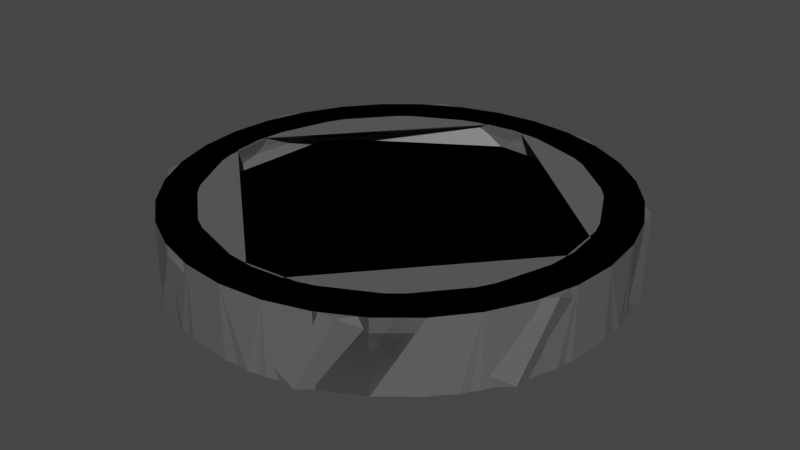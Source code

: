 # Source: TreeBase.blend  (saved by Blender 3.6.11; exported with 4.5.12 LTS)
import bpy
from mathutils import Matrix  # noqa: F401  (used for matrix-valued properties, if any)

bpy.ops.wm.read_factory_settings(use_empty=True)
scene = bpy.context.scene
scene.name = 'Scene'

# ---- collections
col_collection = bpy.data.collections.new('Collection'); scene.collection.children.link(col_collection)

# ---- materials (node trees are filled in below, after node groups)
mat_material = bpy.data.materials.new('Material')
mat_material.use_transparent_shadow = False
mat_material_007 = bpy.data.materials.new('Material.007')
mat_material_007.use_transparent_shadow = False
mat_material_009 = bpy.data.materials.new('Material.009')
mat_material_009.use_transparent_shadow = False
mat_material_008 = bpy.data.materials.new('Material.008')
mat_material_008.use_transparent_shadow = False
mat_material_015 = bpy.data.materials.new('Material.015')
mat_material_015.use_transparent_shadow = False
mat_material_010 = bpy.data.materials.new('Material.010')
mat_material_010.use_transparent_shadow = False

# ---- material node trees
mat_material.use_nodes = True; mat_material.node_tree.nodes.clear()
_N = mat_material.node_tree.nodes; _L = mat_material.node_tree.links
n0 = _N.new('ShaderNodeBsdfPrincipled'); n0.name = 'Principled BSDF'; n0.location = (10, 300)
n0.distribution = 'GGX'
n0.subsurface_method = 'RANDOM_WALK_SKIN'
n0.inputs[0].default_value = (0.1065, 0.1065, 0.1065, 1.0)
n0.inputs[3].default_value = 1.45
n0.inputs[27].default_value = (0.0, 0.0, 0.0, 1.0)
n0.inputs[28].default_value = 1.0
n1 = _N.new('ShaderNodeOutputMaterial'); n1.name = 'Material Output'; n1.location = (300, 300)
_L.new(n0.outputs[0], n1.inputs[0])
n1.is_active_output = True
mat_material_007.use_nodes = True; mat_material_007.node_tree.nodes.clear()
_N = mat_material_007.node_tree.nodes; _L = mat_material_007.node_tree.links
n0 = _N.new('ShaderNodeBsdfPrincipled'); n0.name = 'Principled BSDF'; n0.location = (10, 300)
n0.distribution = 'GGX'
n0.subsurface_method = 'RANDOM_WALK_SKIN'
n0.inputs[0].default_value = (0.5705, 0.3322, 0.194, 1.0)
n0.inputs[3].default_value = 1.45
n0.inputs[27].default_value = (0.0, 0.0, 0.0, 1.0)
n0.inputs[28].default_value = 1.0
n1 = _N.new('ShaderNodeOutputMaterial'); n1.name = 'Material Output'; n1.location = (300, 300)
_L.new(n0.outputs[0], n1.inputs[0])
n1.is_active_output = True
mat_material_009.use_nodes = True; mat_material_009.node_tree.nodes.clear()
_N = mat_material_009.node_tree.nodes; _L = mat_material_009.node_tree.links
n0 = _N.new('ShaderNodeBsdfPrincipled'); n0.name = 'Principled BSDF'; n0.location = (10, 300)
n0.distribution = 'GGX'
n0.subsurface_method = 'RANDOM_WALK_SKIN'
n0.inputs[0].default_value = (0.1065, 0.1065, 0.1065, 1.0)
n0.inputs[3].default_value = 1.45
n0.inputs[27].default_value = (0.0, 0.0, 0.0, 1.0)
n0.inputs[28].default_value = 1.0
n1 = _N.new('ShaderNodeOutputMaterial'); n1.name = 'Material Output'; n1.location = (300, 300)
_L.new(n0.outputs[0], n1.inputs[0])
n1.is_active_output = True
mat_material_008.use_nodes = True; mat_material_008.node_tree.nodes.clear()
_N = mat_material_008.node_tree.nodes; _L = mat_material_008.node_tree.links
n0 = _N.new('ShaderNodeBsdfPrincipled'); n0.name = 'Principled BSDF'; n0.location = (10, 300)
n0.distribution = 'GGX'
n0.subsurface_method = 'RANDOM_WALK_SKIN'
n0.inputs[0].default_value = (0.3108, 0.1088, 0.05006, 1.0)
n0.inputs[3].default_value = 1.45
n0.inputs[27].default_value = (0.0, 0.0, 0.0, 1.0)
n0.inputs[28].default_value = 1.0
n1 = _N.new('ShaderNodeOutputMaterial'); n1.name = 'Material Output'; n1.location = (300, 300)
_L.new(n0.outputs[0], n1.inputs[0])
n1.is_active_output = True
mat_material_015.use_nodes = True; mat_material_015.node_tree.nodes.clear()
_N = mat_material_015.node_tree.nodes; _L = mat_material_015.node_tree.links
n0 = _N.new('ShaderNodeBsdfPrincipled'); n0.name = 'Principled BSDF'; n0.location = (10, 300)
n0.distribution = 'GGX'
n0.subsurface_method = 'RANDOM_WALK_SKIN'
n0.inputs[0].default_value = (0.1065, 0.1065, 0.1065, 1.0)
n0.inputs[3].default_value = 1.45
n0.inputs[27].default_value = (0.0, 0.0, 0.0, 1.0)
n0.inputs[28].default_value = 1.0
n1 = _N.new('ShaderNodeOutputMaterial'); n1.name = 'Material Output'; n1.location = (300, 300)
_L.new(n0.outputs[0], n1.inputs[0])
n1.is_active_output = True
mat_material_010.use_nodes = True; mat_material_010.node_tree.nodes.clear()
_N = mat_material_010.node_tree.nodes; _L = mat_material_010.node_tree.links
n0 = _N.new('ShaderNodeBsdfPrincipled'); n0.name = 'Principled BSDF'; n0.location = (10, 300)
n0.distribution = 'GGX'
n0.subsurface_method = 'RANDOM_WALK_SKIN'
n0.inputs[0].default_value = (0.3108, 0.1088, 0.05006, 1.0)
n0.inputs[3].default_value = 1.45
n0.inputs[27].default_value = (0.0, 0.0, 0.0, 1.0)
n0.inputs[28].default_value = 1.0
n1 = _N.new('ShaderNodeOutputMaterial'); n1.name = 'Material Output'; n1.location = (300, 300)
_L.new(n0.outputs[0], n1.inputs[0])
n1.is_active_output = True

# ---- world
world_world = bpy.data.worlds.new('World'); scene.world = world_world
world_world.use_nodes = True; world_world.node_tree.nodes.clear()
_N = world_world.node_tree.nodes; _L = world_world.node_tree.links
n0 = _N.new('ShaderNodeOutputWorld'); n0.name = 'World Output'; n0.location = (300, 300)
n1 = _N.new('ShaderNodeBackground'); n1.name = 'Background'; n1.location = (10, 300)
n1.inputs[0].default_value = (0.05088, 0.05088, 0.05088, 1.0)
_L.new(n1.outputs[0], n0.inputs[0])
n0.is_active_output = True
world_world.color = (0.05088, 0.05088, 0.05088)
world_world.use_sun_shadow = False
world_world.sun_shadow_jitter_overblur = 0.0

# ---- meshes
me_cylinder = bpy.data.meshes.new('Cylinder')
me_cylinder.from_pydata([(0.0, 1.0, -1.0), (0.0, 0.8399, 3.978), (0.1951, 0.9808, -1.0), (0.1639, 0.8238, 3.978), (0.3827, 0.9239, -1.0), (0.3214, 0.776, 3.978), (0.5556, 0.8315, -1.0), (0.4666, 0.6984, 3.978), (0.7071, 0.7071, -1.0), (0.5939, 0.5939, 3.978), (0.8315, 0.5556, -1.0), (0.6984, 0.4666, 3.978), (0.9239, 0.3827, -1.0), (0.776, 0.3214, 3.978), (0.9808, 0.1951, -1.0), (0.8238, 0.1639, 3.978), (1.0, 0.0, -1.0), (0.8399, 0.0, 3.978), (0.9808, -0.1951, -1.0), (0.8238, -0.1639, 3.978), (0.9239, -0.3827, -1.0), (0.776, -0.3214, 3.978), (0.8315, -0.5556, -1.0), (0.6984, -0.4666, 3.978), (0.7071, -0.7071, -1.0), (0.5939, -0.5939, 3.978), (0.5556, -0.8315, -1.0), (0.4666, -0.6984, 3.978), (0.3827, -0.9239, -1.0), (0.3214, -0.776, 3.978), (0.1951, -0.9808, -1.0), (0.1639, -0.8238, 3.978), (0.0, -1.0, -1.0), (0.0, -0.8399, 3.978), (-0.1951, -0.9808, -1.0), (-0.1639, -0.8238, 3.978), (-0.3827, -0.9239, -1.0), (-0.3214, -0.776, 3.978), (-0.5556, -0.8315, -1.0), (-0.4666, -0.6984, 3.978), (-0.7071, -0.7071, -1.0), (-0.5939, -0.5939, 3.978), (-0.8315, -0.5556, -1.0), (-0.6984, -0.4666, 3.978), (-0.9239, -0.3827, -1.0), (-0.776, -0.3214, 3.978), (-0.9808, -0.1951, -1.0), (-0.8238, -0.1639, 3.978), (-1.0, 0.0, -1.0), (-0.8399, 0.0, 3.978), (-0.9808, 0.1951, -1.0), (-0.8238, 0.1639, 3.978), (-0.9239, 0.3827, -1.0), (-0.776, 0.3214, 3.978), (-0.8315, 0.5556, -1.0), (-0.6984, 0.4666, 3.978), (-0.7071, 0.7071, -1.0), (-0.5939, 0.5939, 3.978), (-0.5556, 0.8315, -1.0), (-0.4666, 0.6984, 3.978), (-0.3827, 0.9239, -1.0), (-0.3214, 0.776, 3.978), (-0.1951, 0.9808, -1.0), (-0.1639, 0.8238, 3.978), (0.1951, 0.9808, 3.978), (0.0, 1.0, 3.978), (0.3827, 0.9239, 3.978), (0.5556, 0.8315, 3.978), (0.7071, 0.7071, 3.978), (0.8315, 0.5556, 3.978), (0.9239, 0.3827, 3.978), (0.9808, 0.1951, 3.978), (1.0, 0.0, 3.978), (0.9808, -0.1951, 3.978), (0.9239, -0.3827, 3.978), (0.8315, -0.5556, 3.978), (0.7071, -0.7071, 3.978), (0.5556, -0.8315, 3.978), (0.3827, -0.9239, 3.978), (0.1951, -0.9808, 3.978), (0.0, -1.0, 3.978), (-0.1951, -0.9808, 3.978), (-0.3827, -0.9239, 3.978), (-0.5556, -0.8315, 3.978), (-0.7071, -0.7071, 3.978), (-0.8315, -0.5556, 3.978), (-0.9239, -0.3827, 3.978), (-0.9808, -0.1951, 3.978), (-1.0, 0.0, 3.978), (-0.9808, 0.1951, 3.978), (-0.9239, 0.3827, 3.978), (-0.8315, 0.5556, 3.978), (-0.7071, 0.7071, 3.978), (-0.5556, 0.8315, 3.978), (-0.3827, 0.9239, 3.978), (-0.1951, 0.9808, 3.978), (0.1639, 0.8238, 2.508), (-3.335e-10, 0.8399, 2.508), (0.3214, 0.776, 2.508), (0.4666, 0.6984, 2.508), (0.5939, 0.5939, 2.508), (0.6984, 0.4666, 2.508), (0.776, 0.3214, 2.508), (0.8238, 0.1639, 2.508), (0.8399, 0.0, 2.508), (0.8238, -0.1639, 2.508), (0.776, -0.3214, 2.508), (0.6984, -0.4666, 2.508), (0.5939, -0.5939, 2.508), (0.4666, -0.6984, 2.508), (0.3214, -0.776, 2.508), (0.1639, -0.8238, 2.508), (-3.335e-10, -0.8399, 2.508), (-0.1639, -0.8238, 2.508), (-0.3214, -0.776, 2.508), (-0.4666, -0.6984, 2.508), (-0.5939, -0.5939, 2.508), (-0.6984, -0.4666, 2.508), (-0.776, -0.3214, 2.508), (-0.8238, -0.1639, 2.508), (-0.8399, 0.0, 2.508), (-0.8238, 0.1639, 2.508), (-0.776, 0.3214, 2.508), (-0.6984, 0.4666, 2.508), (-0.5939, 0.5939, 2.508), (-0.4666, 0.6984, 2.508), (-0.3214, 0.776, 2.508), (-0.1639, 0.8238, 2.508), (0.0, 1.0, 3.027), (0.1951, 0.9808, 3.027), (0.3827, 0.9239, 3.027), (0.5556, 0.8315, 3.027), (0.7071, 0.7071, 3.027), (0.8315, 0.5556, 3.027), (0.9239, 0.3827, 3.027), (0.9808, 0.1951, 3.027), (1.0, 0.0, 3.027), (0.9808, -0.1951, 3.027), (0.9239, -0.3827, 3.027), (0.8315, -0.5556, 3.027), (0.7071, -0.7071, 3.027), (0.5556, -0.8315, 3.027), (0.3827, -0.9239, 3.027), (0.1951, -0.9808, 3.027), (0.0, -1.0, 3.027), (-0.1951, -0.9808, 3.027), (-0.3827, -0.9239, 3.027), (-0.5556, -0.8315, 3.027), (-0.7071, -0.7071, 3.027), (-0.8315, -0.5556, 3.027), (-0.9239, -0.3827, 3.027), (-0.9808, -0.1951, 3.027), (-1.0, 0.0, 3.027), (-0.9808, 0.1951, 3.027), (-0.9239, 0.3827, 3.027), (-0.8315, 0.5556, 3.027), (-0.7071, 0.7071, 3.027), (-0.5556, 0.8315, 3.027), (-0.3827, 0.9239, 3.027), (-0.1951, 0.9808, 3.027)], [], [(128, 65, 64, 129), (129, 64, 66, 130), (130, 66, 67, 131), (131, 67, 68, 132), (132, 68, 69, 133), (133, 69, 70, 134), (134, 70, 71, 135), (135, 71, 72, 136), (136, 72, 73, 137), (137, 73, 74, 138), (138, 74, 75, 139), (139, 75, 76, 140), (140, 76, 77, 141), (141, 77, 78, 142), (142, 78, 79, 143), (143, 79, 80, 144), (144, 80, 81, 145), (145, 81, 82, 146), (146, 82, 83, 147), (147, 83, 84, 148), (148, 84, 85, 149), (149, 85, 86, 150), (150, 86, 87, 151), (151, 87, 88, 152), (152, 88, 89, 153), (153, 89, 90, 154), (154, 90, 91, 155), (155, 91, 92, 156), (156, 92, 93, 157), (157, 93, 94, 158), (39, 37, 114, 115), (158, 94, 95, 159), (159, 95, 65, 128), (0, 2, 4, 6, 8, 10, 12, 14, 16, 18, 20, 22, 24, 26, 28, 30, 32, 34, 36, 38, 40, 42, 44, 46, 48, 50, 52, 54, 56, 58, 60, 62), (1, 3, 64, 65), (3, 5, 66, 64), (5, 7, 67, 66), (7, 9, 68, 67), (9, 11, 69, 68), (11, 13, 70, 69), (13, 15, 71, 70), (15, 17, 72, 71), (17, 19, 73, 72), (19, 21, 74, 73), (21, 23, 75, 74), (23, 25, 76, 75), (25, 27, 77, 76), (27, 29, 78, 77), (29, 31, 79, 78), (31, 33, 80, 79), (33, 35, 81, 80), (35, 37, 82, 81), (37, 39, 83, 82), (39, 41, 84, 83), (41, 43, 85, 84), (43, 45, 86, 85), (45, 47, 87, 86), (47, 49, 88, 87), (49, 51, 89, 88), (51, 53, 90, 89), (53, 55, 91, 90), (55, 57, 92, 91), (57, 59, 93, 92), (59, 61, 94, 93), (61, 63, 95, 94), (63, 1, 65, 95), (96, 97, 127, 126, 125, 124, 123, 122, 121, 120, 119, 118, 117, 116, 115, 114, 113, 112, 111, 110, 109, 108, 107, 106, 105, 104, 103, 102, 101, 100, 99, 98), (13, 11, 101, 102), (41, 39, 115, 116), (15, 13, 102, 103), (43, 41, 116, 117), (17, 15, 103, 104), (45, 43, 117, 118), (19, 17, 104, 105), (47, 45, 118, 119), (21, 19, 105, 106), (49, 47, 119, 120), (23, 21, 106, 107), (51, 49, 120, 121), (25, 23, 107, 108), (53, 51, 121, 122), (27, 25, 108, 109), (55, 53, 122, 123), (29, 27, 109, 110), (3, 1, 97, 96), (57, 55, 123, 124), (31, 29, 110, 111), (5, 3, 96, 98), (59, 57, 124, 125), (33, 31, 111, 112), (7, 5, 98, 99), (61, 59, 125, 126), (35, 33, 112, 113), (9, 7, 99, 100), (63, 61, 126, 127), (37, 35, 113, 114), (11, 9, 100, 101), (1, 63, 127, 97), (62, 159, 128, 0), (60, 158, 159, 62), (58, 157, 158, 60), (56, 156, 157, 58), (54, 155, 156, 56), (52, 154, 155, 54), (50, 153, 154, 52), (48, 152, 153, 50), (46, 151, 152, 48), (44, 150, 151, 46), (42, 149, 150, 44), (40, 148, 149, 42), (38, 147, 148, 40), (36, 146, 147, 38), (34, 145, 146, 36), (32, 144, 145, 34), (30, 143, 144, 32), (28, 142, 143, 30), (26, 141, 142, 28), (24, 140, 141, 26), (22, 139, 140, 24), (20, 138, 139, 22), (18, 137, 138, 20), (16, 136, 137, 18), (14, 135, 136, 16), (12, 134, 135, 14), (10, 133, 134, 12), (8, 132, 133, 10), (6, 131, 132, 8), (4, 130, 131, 6), (2, 129, 130, 4), (0, 128, 129, 2)])
me_cylinder.polygons.foreach_set('material_index', [0, 0, 0, 0, 0, 0, 0, 0, 0, 0, 0, 0, 0, 0, 0, 0, 0, 0, 0, 0, 0, 0, 0, 0, 0, 0, 0, 0, 0, 0, 0, 0, 0, 0, 0, 0, 0, 0, 0, 0, 0, 0, 0, 0, 0, 0, 0, 0, 0, 0, 0, 0, 0, 0, 0, 0, 0, 0, 0, 0, 0, 0, 0, 0, 0, 0, 1, 0, 0, 0, 0, 0, 0, 0, 0, 0, 0, 0, 0, 0, 0, 0, 0, 0, 0, 0, 0, 0, 0, 0, 0, 0, 0, 0, 0, 0, 0, 0, 0, 0, 0, 0, 0, 0, 0, 0, 0, 0, 0, 0, 0, 0, 0, 0, 0, 0, 0, 0, 0, 0, 0, 0, 0, 0, 0, 0, 0, 0, 0, 0])
_uv = me_cylinder.uv_layers.new(name='UVMap')
_uv.uv.foreach_set('vector', [1.0, 0.9044, 1.0, 1.0, 0.9688, 1.0, 0.9687, 0.9044, 0.9687, 0.9044, 0.9688, 1.0, 0.9375, 1.0, 0.9375, 0.9044, 0.9375, 0.9044, 0.9375, 1.0, 0.9062, 1.0, 0.9062, 0.9044, 0.9062, 0.9044, 0.9062, 1.0, 0.875, 1.0, 0.875, 0.9044, 0.875, 0.9044, 0.875, 1.0, 0.8438, 1.0, 0.8438, 0.9044, 0.8438, 0.9044, 0.8438, 1.0, 0.8125, 1.0, 0.8125, 0.9044, 0.8125, 0.9044, 0.8125, 1.0, 0.7812, 1.0, 0.7813, 0.9044, 0.7813, 0.9044, 0.7812, 1.0, 0.75, 1.0, 0.75, 0.9044, 0.75, 0.9044, 0.75, 1.0, 0.7188, 1.0, 0.7188, 0.9044, 0.7188, 0.9044, 0.7188, 1.0, 0.6875, 1.0, 0.6875, 0.9044, 0.6875, 0.9044, 0.6875, 1.0, 0.6562, 1.0, 0.6562, 0.9044, 0.6562, 0.9044, 0.6562, 1.0, 0.625, 1.0, 0.625, 0.9044, 0.625, 0.9044, 0.625, 1.0, 0.5938, 1.0, 0.5938, 0.9044, 0.5938, 0.9044, 0.5938, 1.0, 0.5625, 1.0, 0.5625, 0.9044, 0.5625, 0.9044, 0.5625, 1.0, 0.5312, 1.0, 0.5312, 0.9044, 0.5312, 0.9044, 0.5312, 1.0, 0.5, 1.0, 0.5, 0.9044, 0.5, 0.9044, 0.5, 1.0, 0.4688, 1.0, 0.4688, 0.9044, 0.4688, 0.9044, 0.4688, 1.0, 0.4375, 1.0, 0.4375, 0.9044, 0.4375, 0.9044, 0.4375, 1.0, 0.4062, 1.0, 0.4062, 0.9044, 0.4062, 0.9044, 0.4062, 1.0, 0.375, 1.0, 0.375, 0.9044, 0.375, 0.9044, 0.375, 1.0, 0.3438, 1.0, 0.3438, 0.9044, 0.3438, 0.9044, 0.3438, 1.0, 0.3125, 1.0, 0.3125, 0.9044, 0.3125, 0.9044, 0.3125, 1.0, 0.2812, 1.0, 0.2812, 0.9044, 0.2812, 0.9044, 0.2812, 1.0, 0.25, 1.0, 0.25, 0.9044, 0.25, 0.9044, 0.25, 1.0, 0.2188, 1.0, 0.2188, 0.9044, 0.2188, 0.9044, 0.2188, 1.0, 0.1875, 1.0, 0.1875, 0.9044, 0.1875, 0.9044, 0.1875, 1.0, 0.1562, 1.0, 0.1562, 0.9044, 0.1562, 0.9044, 0.1562, 1.0, 0.125, 1.0, 0.125, 0.9044, 0.125, 0.9044, 0.125, 1.0, 0.09375, 1.0, 0.09375, 0.9044, 0.09375, 0.9044, 0.09375, 1.0, 0.0625, 1.0, 0.0625, 0.9044, 0.138, 0.08239, 0.1729, 0.06376, 0.1729, 0.06376, 0.138, 0.08239, 0.0625, 0.9044, 0.0625, 1.0, 0.03125, 1.0, 0.03125, 0.9044, 0.03125, 0.9044, 0.03125, 1.0, 0.0, 1.0, 0.0, 0.9044, 0.75, 0.49, 0.7968, 0.4854, 0.8418, 0.4717, 0.8833, 0.4496, 0.9197, 0.4197, 0.9496, 0.3833, 0.9717, 0.3418, 0.9854, 0.2968, 0.99, 0.25, 0.9854, 0.2032, 0.9717, 0.1582, 0.9496, 0.1167, 0.9197, 0.08029, 0.8833, 0.05045, 0.8418, 0.02827, 0.7968, 0.01461, 0.75, 0.01, 0.7032, 0.01461, 0.6582, 0.02827, 0.6167, 0.05045, 0.5803, 0.08029, 0.5504, 0.1167, 0.5283, 0.1582, 0.5146, 0.2032, 0.51, 0.25, 0.5146, 0.2968, 0.5283, 0.3418, 0.5504, 0.3833, 0.5803, 0.4197, 0.6167, 0.4496, 0.6582, 0.4717, 0.7032, 0.4854, 0.25, 0.4516, 0.2893, 0.4477, 0.2968, 0.4854, 0.25, 0.49, 0.2893, 0.4477, 0.3271, 0.4362, 0.3418, 0.4717, 0.2968, 0.4854, 0.3271, 0.4362, 0.362, 0.4176, 0.3833, 0.4496, 0.3418, 0.4717, 0.362, 0.4176, 0.3925, 0.3925, 0.4197, 0.4197, 0.3833, 0.4496, 0.3925, 0.3925, 0.4176, 0.362, 0.4496, 0.3833, 0.4197, 0.4197, 0.4176, 0.362, 0.4362, 0.3271, 0.4717, 0.3418, 0.4496, 0.3833, 0.4362, 0.3271, 0.4477, 0.2893, 0.4854, 0.2968, 0.4717, 0.3418, 0.4477, 0.2893, 0.4516, 0.25, 0.49, 0.25, 0.4854, 0.2968, 0.4516, 0.25, 0.4477, 0.2107, 0.4854, 0.2032, 0.49, 0.25, 0.4477, 0.2107, 0.4362, 0.1729, 0.4717, 0.1582, 0.4854, 0.2032, 0.4362, 0.1729, 0.4176, 0.138, 0.4496, 0.1167, 0.4717, 0.1582, 0.4176, 0.138, 0.3925, 0.1075, 0.4197, 0.08029, 0.4496, 0.1167, 0.3925, 0.1075, 0.362, 0.08239, 0.3833, 0.05045, 0.4197, 0.08029, 0.362, 0.08239, 0.3271, 0.06376, 0.3418, 0.02827, 0.3833, 0.05045, 0.3271, 0.06376, 0.2893, 0.05229, 0.2968, 0.01461, 0.3418, 0.02827, 0.2893, 0.05229, 0.25, 0.04841, 0.25, 0.01, 0.2968, 0.01461, 0.25, 0.04841, 0.2107, 0.05229, 0.2032, 0.01461, 0.25, 0.01, 0.2107, 0.05229, 0.1729, 0.06376, 0.1582, 0.02827, 0.2032, 0.01461, 0.1729, 0.06376, 0.138, 0.08239, 0.1167, 0.05045, 0.1582, 0.02827, 0.138, 0.08239, 0.1075, 0.1075, 0.08029, 0.08029, 0.1167, 0.05045, 0.1075, 0.1075, 0.08239, 0.138, 0.05045, 0.1167, 0.08029, 0.08029, 0.08239, 0.138, 0.06376, 0.1729, 0.02827, 0.1582, 0.05045, 0.1167, 0.06376, 0.1729, 0.05229, 0.2107, 0.01461, 0.2032, 0.02827, 0.1582, 0.05229, 0.2107, 0.04841, 0.25, 0.01, 0.25, 0.01461, 0.2032, 0.04841, 0.25, 0.05229, 0.2893, 0.01461, 0.2968, 0.01, 0.25, 0.05229, 0.2893, 0.06376, 0.3271, 0.02827, 0.3418, 0.01461, 0.2968, 0.06376, 0.3271, 0.08239, 0.362, 0.05045, 0.3833, 0.02827, 0.3418, 0.08239, 0.362, 0.1075, 0.3925, 0.08029, 0.4197, 0.05045, 0.3833, 0.1075, 0.3925, 0.138, 0.4176, 0.1167, 0.4496, 0.08029, 0.4197, 0.138, 0.4176, 0.1729, 0.4362, 0.1582, 0.4717, 0.1167, 0.4496, 0.1729, 0.4362, 0.2107, 0.4477, 0.2032, 0.4854, 0.1582, 0.4717, 0.2107, 0.4477, 0.25, 0.4516, 0.25, 0.49, 0.2032, 0.4854, 0.2893, 0.4477, 0.25, 0.4516, 0.2107, 0.4477, 0.1729, 0.4362, 0.138, 0.4176, 0.1075, 0.3925, 0.08239, 0.362, 0.06376, 0.3271, 0.05229, 0.2893, 0.04841, 0.25, 0.05229, 0.2107, 0.06376, 0.1729, 0.08239, 0.138, 0.1075, 0.1075, 0.138, 0.08239, 0.1729, 0.06376, 0.2107, 0.05229, 0.25, 0.04841, 0.2893, 0.05229, 0.3271, 0.06376, 0.362, 0.08239, 0.3925, 0.1075, 0.4176, 0.138, 0.4362, 0.1729, 0.4477, 0.2107, 0.4516, 0.25, 0.4477, 0.2893, 0.4362, 0.3271, 0.4176, 0.362, 0.3925, 0.3925, 0.362, 0.4176, 0.3271, 0.4362, 0.4362, 0.3271, 0.4176, 0.362, 0.4176, 0.362, 0.4362, 0.3271, 0.1075, 0.1075, 0.138, 0.08239, 0.138, 0.08239, 0.1075, 0.1075, 0.4477, 0.2893, 0.4362, 0.3271, 0.4362, 0.3271, 0.4477, 0.2893, 0.08239, 0.138, 0.1075, 0.1075, 0.1075, 0.1075, 0.08239, 0.138, 0.4516, 0.25, 0.4477, 0.2893, 0.4477, 0.2893, 0.4516, 0.25, 0.06376, 0.1729, 0.08239, 0.138, 0.08239, 0.138, 0.06376, 0.1729, 0.4477, 0.2107, 0.4516, 0.25, 0.4516, 0.25, 0.4477, 0.2107, 0.05229, 0.2107, 0.06376, 0.1729, 0.06376, 0.1729, 0.05229, 0.2107, 0.4362, 0.1729, 0.4477, 0.2107, 0.4477, 0.2107, 0.4362, 0.1729, 0.04841, 0.25, 0.05229, 0.2107, 0.05229, 0.2107, 0.04841, 0.25, 0.4176, 0.138, 0.4362, 0.1729, 0.4362, 0.1729, 0.4176, 0.138, 0.05229, 0.2893, 0.04841, 0.25, 0.04841, 0.25, 0.05229, 0.2893, 0.3925, 0.1075, 0.4176, 0.138, 0.4176, 0.138, 0.3925, 0.1075, 0.06376, 0.3271, 0.05229, 0.2893, 0.05229, 0.2893, 0.06376, 0.3271, 0.362, 0.08239, 0.3925, 0.1075, 0.3925, 0.1075, 0.362, 0.08239, 0.08239, 0.362, 0.06376, 0.3271, 0.06376, 0.3271, 0.08239, 0.362, 0.3271, 0.06376, 0.362, 0.08239, 0.362, 0.08239, 0.3271, 0.06376, 0.2893, 0.4477, 0.25, 0.4516, 0.25, 0.4516, 0.2893, 0.4477, 0.1075, 0.3925, 0.08239, 0.362, 0.08239, 0.362, 0.1075, 0.3925, 0.2893, 0.05229, 0.3271, 0.06376, 0.3271, 0.06376, 0.2893, 0.05229, 0.3271, 0.4362, 0.2893, 0.4477, 0.2893, 0.4477, 0.3271, 0.4362, 0.138, 0.4176, 0.1075, 0.3925, 0.1075, 0.3925, 0.138, 0.4176, 0.25, 0.04841, 0.2893, 0.05229, 0.2893, 0.05229, 0.25, 0.04841, 0.362, 0.4176, 0.3271, 0.4362, 0.3271, 0.4362, 0.362, 0.4176, 0.1729, 0.4362, 0.138, 0.4176, 0.138, 0.4176, 0.1729, 0.4362, 0.2107, 0.05229, 0.25, 0.04841, 0.25, 0.04841, 0.2107, 0.05229, 0.3925, 0.3925, 0.362, 0.4176, 0.362, 0.4176, 0.3925, 0.3925, 0.2107, 0.4477, 0.1729, 0.4362, 0.1729, 0.4362, 0.2107, 0.4477, 0.1729, 0.06376, 0.2107, 0.05229, 0.2107, 0.05229, 0.1729, 0.06376, 0.4176, 0.362, 0.3925, 0.3925, 0.3925, 0.3925, 0.4176, 0.362, 0.25, 0.4516, 0.2107, 0.4477, 0.2107, 0.4477, 0.25, 0.4516, 0.03125, 0.5, 0.03125, 0.9044, 0.0, 0.9044, 0.0, 0.5, 0.0625, 0.5, 0.0625, 0.9044, 0.03125, 0.9044, 0.03125, 0.5, 0.09375, 0.5, 0.09375, 0.9044, 0.0625, 0.9044, 0.0625, 0.5, 0.125, 0.5, 0.125, 0.9044, 0.09375, 0.9044, 0.09375, 0.5, 0.1562, 0.5, 0.1562, 0.9044, 0.125, 0.9044, 0.125, 0.5, 0.1875, 0.5, 0.1875, 0.9044, 0.1562, 0.9044, 0.1562, 0.5, 0.2188, 0.5, 0.2188, 0.9044, 0.1875, 0.9044, 0.1875, 0.5, 0.25, 0.5, 0.25, 0.9044, 0.2188, 0.9044, 0.2188, 0.5, 0.2812, 0.5, 0.2812, 0.9044, 0.25, 0.9044, 0.25, 0.5, 0.3125, 0.5, 0.3125, 0.9044, 0.2812, 0.9044, 0.2812, 0.5, 0.3438, 0.5, 0.3438, 0.9044, 0.3125, 0.9044, 0.3125, 0.5, 0.375, 0.5, 0.375, 0.9044, 0.3438, 0.9044, 0.3438, 0.5, 0.4062, 0.5, 0.4062, 0.9044, 0.375, 0.9044, 0.375, 0.5, 0.4375, 0.5, 0.4375, 0.9044, 0.4062, 0.9044, 0.4062, 0.5, 0.4688, 0.5, 0.4688, 0.9044, 0.4375, 0.9044, 0.4375, 0.5, 0.5, 0.5, 0.5, 0.9044, 0.4688, 0.9044, 0.4688, 0.5, 0.5312, 0.5, 0.5312, 0.9044, 0.5, 0.9044, 0.5, 0.5, 0.5625, 0.5, 0.5625, 0.9044, 0.5312, 0.9044, 0.5312, 0.5, 0.5938, 0.5, 0.5938, 0.9044, 0.5625, 0.9044, 0.5625, 0.5, 0.625, 0.5, 0.625, 0.9044, 0.5938, 0.9044, 0.5938, 0.5, 0.6562, 0.5, 0.6562, 0.9044, 0.625, 0.9044, 0.625, 0.5, 0.6875, 0.5, 0.6875, 0.9044, 0.6562, 0.9044, 0.6562, 0.5, 0.7188, 0.5, 0.7188, 0.9044, 0.6875, 0.9044, 0.6875, 0.5, 0.75, 0.5, 0.75, 0.9044, 0.7188, 0.9044, 0.7188, 0.5, 0.7812, 0.5, 0.7813, 0.9044, 0.75, 0.9044, 0.75, 0.5, 0.8125, 0.5, 0.8125, 0.9044, 0.7813, 0.9044, 0.7812, 0.5, 0.8438, 0.5, 0.8438, 0.9044, 0.8125, 0.9044, 0.8125, 0.5, 0.875, 0.5, 0.875, 0.9044, 0.8438, 0.9044, 0.8438, 0.5, 0.9062, 0.5, 0.9062, 0.9044, 0.875, 0.9044, 0.875, 0.5, 0.9375, 0.5, 0.9375, 0.9044, 0.9062, 0.9044, 0.9062, 0.5, 0.9688, 0.5, 0.9687, 0.9044, 0.9375, 0.9044, 0.9375, 0.5, 1.0, 0.5, 1.0, 0.9044, 0.9687, 0.9044, 0.9688, 0.5])
me_cylinder.materials.append(mat_material)
me_cylinder.materials.append(mat_material_007)
me_cylinder.update()
me_cylinder_001 = bpy.data.meshes.new('Cylinder.001')
me_cylinder_001.from_pydata([(0.0, 1.0, -1.0), (0.0, 0.8399, 3.978), (0.1951, 0.9808, -1.0), (0.1639, 0.8238, 3.978), (0.3827, 0.9239, -1.0), (0.3214, 0.776, 3.978), (0.5556, 0.8315, -1.0), (0.4666, 0.6984, 3.978), (0.7071, 0.7071, -1.0), (0.5939, 0.5939, 3.978), (0.8315, 0.5556, -1.0), (0.6984, 0.4666, 3.978), (0.9239, 0.3827, -1.0), (0.776, 0.3214, 3.978), (0.9808, 0.1951, -1.0), (0.8238, 0.1639, 3.978), (1.0, 0.0, -1.0), (0.8399, 0.0, 3.978), (0.9808, -0.1951, -1.0), (0.8238, -0.1639, 3.978), (0.9239, -0.3827, -1.0), (0.776, -0.3214, 3.978), (0.8315, -0.5556, -1.0), (0.6984, -0.4666, 3.978), (0.7071, -0.7071, -1.0), (0.5939, -0.5939, 3.978), (0.5556, -0.8315, -1.0), (0.4666, -0.6984, 3.978), (0.3827, -0.9239, -1.0), (0.3214, -0.776, 3.978), (0.1951, -0.9808, -1.0), (0.1639, -0.8238, 3.978), (0.0, -1.0, -1.0), (0.0, -0.8399, 3.978), (-0.1951, -0.9808, -1.0), (-0.1639, -0.8238, 3.978), (-0.3827, -0.9239, -1.0), (-0.3214, -0.776, 3.978), (-0.5556, -0.8315, -1.0), (-0.4666, -0.6984, 3.978), (-0.7071, -0.7071, -1.0), (-0.5939, -0.5939, 3.978), (-0.8315, -0.5556, -1.0), (-0.6984, -0.4666, 3.978), (-0.9239, -0.3827, -1.0), (-0.776, -0.3214, 3.978), (-0.9808, -0.1951, -1.0), (-0.8238, -0.1639, 3.978), (-1.0, 0.0, -1.0), (-0.8399, 0.0, 3.978), (-0.9808, 0.1951, -1.0), (-0.8238, 0.1639, 3.978), (-0.9239, 0.3827, -1.0), (-0.776, 0.3214, 3.978), (-0.8315, 0.5556, -1.0), (-0.6984, 0.4666, 3.978), (-0.7071, 0.7071, -1.0), (-0.5939, 0.5939, 3.978), (-0.5556, 0.8315, -1.0), (-0.4666, 0.6984, 3.978), (-0.3827, 0.9239, -1.0), (-0.3214, 0.776, 3.978), (-0.1951, 0.9808, -1.0), (-0.1639, 0.8238, 3.978), (0.1951, 0.9808, 3.978), (0.0, 1.0, 3.978), (0.3827, 0.9239, 3.978), (0.5556, 0.8315, 3.978), (0.7071, 0.7071, 3.978), (0.8315, 0.5556, 3.978), (0.9239, 0.3827, 3.978), (0.9808, 0.1951, 3.978), (1.0, 0.0, 3.978), (0.9808, -0.1951, 3.978), (0.9239, -0.3827, 3.978), (0.8315, -0.5556, 3.978), (0.7071, -0.7071, 3.978), (0.5556, -0.8315, 3.978), (0.3827, -0.9239, 3.978), (0.1951, -0.9808, 3.978), (0.0, -1.0, 3.978), (-0.1951, -0.9808, 3.978), (-0.3827, -0.9239, 3.978), (-0.5556, -0.8315, 3.978), (-0.7071, -0.7071, 3.978), (-0.8315, -0.5556, 3.978), (-0.9239, -0.3827, 3.978), (-0.9808, -0.1951, 3.978), (-1.0, 0.0, 3.978), (-0.9808, 0.1951, 3.978), (-0.9239, 0.3827, 3.978), (-0.8315, 0.5556, 3.978), (-0.7071, 0.7071, 3.978), (-0.5556, 0.8315, 3.978), (-0.3827, 0.9239, 3.978), (-0.1951, 0.9808, 3.978), (0.1639, 0.8238, 2.508), (-3.335e-10, 0.8399, 2.508), (0.3214, 0.776, 2.508), (0.4666, 0.6984, 2.508), (0.5939, 0.5939, 2.508), (0.6984, 0.4666, 2.508), (0.776, 0.3214, 2.508), (0.8238, 0.1639, 2.508), (0.8399, 0.0, 2.508), (0.8238, -0.1639, 2.508), (0.776, -0.3214, 2.508), (0.6984, -0.4666, 2.508), (0.5939, -0.5939, 2.508), (0.4666, -0.6984, 2.508), (0.3214, -0.776, 2.508), (0.1639, -0.8238, 2.508), (-3.335e-10, -0.8399, 2.508), (-0.1639, -0.8238, 2.508), (-0.3214, -0.776, 2.508), (-0.4666, -0.6984, 2.508), (-0.5939, -0.5939, 2.508), (-0.6984, -0.4666, 2.508), (-0.776, -0.3214, 2.508), (-0.8238, -0.1639, 2.508), (-0.8399, 0.0, 2.508), (-0.8238, 0.1639, 2.508), (-0.776, 0.3214, 2.508), (-0.6984, 0.4666, 2.508), (-0.5939, 0.5939, 2.508), (-0.4666, 0.6984, 2.508), (-0.3214, 0.776, 2.508), (-0.1639, 0.8238, 2.508), (0.0, 1.0, 3.027), (0.1951, 0.9808, 3.027), (0.3827, 0.9239, 3.027), (0.5556, 0.8315, 3.027), (0.7071, 0.7071, 3.027), (0.8315, 0.5556, 3.027), (0.9239, 0.3827, 3.027), (0.9808, 0.1951, 3.027), (1.0, 0.0, 3.027), (0.9808, -0.1951, 3.027), (0.9239, -0.3827, 3.027), (0.8315, -0.5556, 3.027), (0.7071, -0.7071, 3.027), (0.5556, -0.8315, 3.027), (0.3827, -0.9239, 3.027), (0.1951, -0.9808, 3.027), (0.0, -1.0, 3.027), (-0.1951, -0.9808, 3.027), (-0.3827, -0.9239, 3.027), (-0.5556, -0.8315, 3.027), (-0.7071, -0.7071, 3.027), (-0.8315, -0.5556, 3.027), (-0.9239, -0.3827, 3.027), (-0.9808, -0.1951, 3.027), (-1.0, 0.0, 3.027), (-0.9808, 0.1951, 3.027), (-0.9239, 0.3827, 3.027), (-0.8315, 0.5556, 3.027), (-0.7071, 0.7071, 3.027), (-0.5556, 0.8315, 3.027), (-0.3827, 0.9239, 3.027), (-0.1951, 0.9808, 3.027)], [], [(128, 65, 64, 129), (129, 64, 66, 130), (130, 66, 67, 131), (131, 67, 68, 132), (132, 68, 69, 133), (133, 69, 70, 134), (134, 70, 71, 135), (135, 71, 72, 136), (136, 72, 73, 137), (137, 73, 74, 138), (138, 74, 75, 139), (139, 75, 76, 140), (140, 76, 77, 141), (141, 77, 78, 142), (142, 78, 79, 143), (143, 79, 80, 144), (144, 80, 81, 145), (145, 81, 82, 146), (146, 82, 83, 147), (147, 83, 84, 148), (148, 84, 85, 149), (149, 85, 86, 150), (150, 86, 87, 151), (151, 87, 88, 152), (152, 88, 89, 153), (153, 89, 90, 154), (154, 90, 91, 155), (155, 91, 92, 156), (156, 92, 93, 157), (157, 93, 94, 158), (39, 37, 114, 115), (158, 94, 95, 159), (159, 95, 65, 128), (0, 2, 4, 6, 8, 10, 12, 14, 16, 18, 20, 22, 24, 26, 28, 30, 32, 34, 36, 38, 40, 42, 44, 46, 48, 50, 52, 54, 56, 58, 60, 62), (1, 3, 64, 65), (3, 5, 66, 64), (5, 7, 67, 66), (7, 9, 68, 67), (9, 11, 69, 68), (11, 13, 70, 69), (13, 15, 71, 70), (15, 17, 72, 71), (17, 19, 73, 72), (19, 21, 74, 73), (21, 23, 75, 74), (23, 25, 76, 75), (25, 27, 77, 76), (27, 29, 78, 77), (29, 31, 79, 78), (31, 33, 80, 79), (33, 35, 81, 80), (35, 37, 82, 81), (37, 39, 83, 82), (39, 41, 84, 83), (41, 43, 85, 84), (43, 45, 86, 85), (45, 47, 87, 86), (47, 49, 88, 87), (49, 51, 89, 88), (51, 53, 90, 89), (53, 55, 91, 90), (55, 57, 92, 91), (57, 59, 93, 92), (59, 61, 94, 93), (61, 63, 95, 94), (63, 1, 65, 95), (96, 97, 127, 126, 125, 124, 123, 122, 121, 120, 119, 118, 117, 116, 115, 114, 113, 112, 111, 110, 109, 108, 107, 106, 105, 104, 103, 102, 101, 100, 99, 98), (13, 11, 101, 102), (41, 39, 115, 116), (15, 13, 102, 103), (43, 41, 116, 117), (17, 15, 103, 104), (45, 43, 117, 118), (19, 17, 104, 105), (47, 45, 118, 119), (21, 19, 105, 106), (49, 47, 119, 120), (23, 21, 106, 107), (51, 49, 120, 121), (25, 23, 107, 108), (53, 51, 121, 122), (27, 25, 108, 109), (55, 53, 122, 123), (29, 27, 109, 110), (3, 1, 97, 96), (57, 55, 123, 124), (31, 29, 110, 111), (5, 3, 96, 98), (59, 57, 124, 125), (33, 31, 111, 112), (7, 5, 98, 99), (61, 59, 125, 126), (35, 33, 112, 113), (9, 7, 99, 100), (63, 61, 126, 127), (37, 35, 113, 114), (11, 9, 100, 101), (1, 63, 127, 97), (62, 159, 128, 0), (60, 158, 159, 62), (58, 157, 158, 60), (56, 156, 157, 58), (54, 155, 156, 56), (52, 154, 155, 54), (50, 153, 154, 52), (48, 152, 153, 50), (46, 151, 152, 48), (44, 150, 151, 46), (42, 149, 150, 44), (40, 148, 149, 42), (38, 147, 148, 40), (36, 146, 147, 38), (34, 145, 146, 36), (32, 144, 145, 34), (30, 143, 144, 32), (28, 142, 143, 30), (26, 141, 142, 28), (24, 140, 141, 26), (22, 139, 140, 24), (20, 138, 139, 22), (18, 137, 138, 20), (16, 136, 137, 18), (14, 135, 136, 16), (12, 134, 135, 14), (10, 133, 134, 12), (8, 132, 133, 10), (6, 131, 132, 8), (4, 130, 131, 6), (2, 129, 130, 4), (0, 128, 129, 2)])
me_cylinder_001.polygons.foreach_set('material_index', [0, 0, 0, 0, 0, 0, 0, 0, 0, 0, 0, 0, 0, 0, 0, 0, 0, 0, 0, 0, 0, 0, 0, 0, 0, 0, 0, 0, 0, 0, 0, 0, 0, 0, 0, 0, 0, 0, 0, 0, 0, 0, 0, 0, 0, 0, 0, 0, 0, 0, 0, 0, 0, 0, 0, 0, 0, 0, 0, 0, 0, 0, 0, 0, 0, 0, 1, 0, 0, 0, 0, 0, 0, 0, 0, 0, 0, 0, 0, 0, 0, 0, 0, 0, 0, 0, 0, 0, 0, 0, 0, 0, 0, 0, 0, 0, 0, 0, 0, 0, 0, 0, 0, 0, 0, 0, 0, 0, 0, 0, 0, 0, 0, 0, 0, 0, 0, 0, 0, 0, 0, 0, 0, 0, 0, 0, 0, 0, 0, 0])
_uv = me_cylinder_001.uv_layers.new(name='UVMap')
_uv.uv.foreach_set('vector', [1.0, 0.9044, 1.0, 1.0, 0.9688, 1.0, 0.9687, 0.9044, 0.9687, 0.9044, 0.9688, 1.0, 0.9375, 1.0, 0.9375, 0.9044, 0.9375, 0.9044, 0.9375, 1.0, 0.9062, 1.0, 0.9062, 0.9044, 0.9062, 0.9044, 0.9062, 1.0, 0.875, 1.0, 0.875, 0.9044, 0.875, 0.9044, 0.875, 1.0, 0.8438, 1.0, 0.8438, 0.9044, 0.8438, 0.9044, 0.8438, 1.0, 0.8125, 1.0, 0.8125, 0.9044, 0.8125, 0.9044, 0.8125, 1.0, 0.7812, 1.0, 0.7813, 0.9044, 0.7813, 0.9044, 0.7812, 1.0, 0.75, 1.0, 0.75, 0.9044, 0.75, 0.9044, 0.75, 1.0, 0.7188, 1.0, 0.7188, 0.9044, 0.7188, 0.9044, 0.7188, 1.0, 0.6875, 1.0, 0.6875, 0.9044, 0.6875, 0.9044, 0.6875, 1.0, 0.6562, 1.0, 0.6562, 0.9044, 0.6562, 0.9044, 0.6562, 1.0, 0.625, 1.0, 0.625, 0.9044, 0.625, 0.9044, 0.625, 1.0, 0.5938, 1.0, 0.5938, 0.9044, 0.5938, 0.9044, 0.5938, 1.0, 0.5625, 1.0, 0.5625, 0.9044, 0.5625, 0.9044, 0.5625, 1.0, 0.5312, 1.0, 0.5312, 0.9044, 0.5312, 0.9044, 0.5312, 1.0, 0.5, 1.0, 0.5, 0.9044, 0.5, 0.9044, 0.5, 1.0, 0.4688, 1.0, 0.4688, 0.9044, 0.4688, 0.9044, 0.4688, 1.0, 0.4375, 1.0, 0.4375, 0.9044, 0.4375, 0.9044, 0.4375, 1.0, 0.4062, 1.0, 0.4062, 0.9044, 0.4062, 0.9044, 0.4062, 1.0, 0.375, 1.0, 0.375, 0.9044, 0.375, 0.9044, 0.375, 1.0, 0.3438, 1.0, 0.3438, 0.9044, 0.3438, 0.9044, 0.3438, 1.0, 0.3125, 1.0, 0.3125, 0.9044, 0.3125, 0.9044, 0.3125, 1.0, 0.2812, 1.0, 0.2812, 0.9044, 0.2812, 0.9044, 0.2812, 1.0, 0.25, 1.0, 0.25, 0.9044, 0.25, 0.9044, 0.25, 1.0, 0.2188, 1.0, 0.2188, 0.9044, 0.2188, 0.9044, 0.2188, 1.0, 0.1875, 1.0, 0.1875, 0.9044, 0.1875, 0.9044, 0.1875, 1.0, 0.1562, 1.0, 0.1562, 0.9044, 0.1562, 0.9044, 0.1562, 1.0, 0.125, 1.0, 0.125, 0.9044, 0.125, 0.9044, 0.125, 1.0, 0.09375, 1.0, 0.09375, 0.9044, 0.09375, 0.9044, 0.09375, 1.0, 0.0625, 1.0, 0.0625, 0.9044, 0.138, 0.08239, 0.1729, 0.06376, 0.1729, 0.06376, 0.138, 0.08239, 0.0625, 0.9044, 0.0625, 1.0, 0.03125, 1.0, 0.03125, 0.9044, 0.03125, 0.9044, 0.03125, 1.0, 0.0, 1.0, 0.0, 0.9044, 0.75, 0.49, 0.7968, 0.4854, 0.8418, 0.4717, 0.8833, 0.4496, 0.9197, 0.4197, 0.9496, 0.3833, 0.9717, 0.3418, 0.9854, 0.2968, 0.99, 0.25, 0.9854, 0.2032, 0.9717, 0.1582, 0.9496, 0.1167, 0.9197, 0.08029, 0.8833, 0.05045, 0.8418, 0.02827, 0.7968, 0.01461, 0.75, 0.01, 0.7032, 0.01461, 0.6582, 0.02827, 0.6167, 0.05045, 0.5803, 0.08029, 0.5504, 0.1167, 0.5283, 0.1582, 0.5146, 0.2032, 0.51, 0.25, 0.5146, 0.2968, 0.5283, 0.3418, 0.5504, 0.3833, 0.5803, 0.4197, 0.6167, 0.4496, 0.6582, 0.4717, 0.7032, 0.4854, 0.25, 0.4516, 0.2893, 0.4477, 0.2968, 0.4854, 0.25, 0.49, 0.2893, 0.4477, 0.3271, 0.4362, 0.3418, 0.4717, 0.2968, 0.4854, 0.3271, 0.4362, 0.362, 0.4176, 0.3833, 0.4496, 0.3418, 0.4717, 0.362, 0.4176, 0.3925, 0.3925, 0.4197, 0.4197, 0.3833, 0.4496, 0.3925, 0.3925, 0.4176, 0.362, 0.4496, 0.3833, 0.4197, 0.4197, 0.4176, 0.362, 0.4362, 0.3271, 0.4717, 0.3418, 0.4496, 0.3833, 0.4362, 0.3271, 0.4477, 0.2893, 0.4854, 0.2968, 0.4717, 0.3418, 0.4477, 0.2893, 0.4516, 0.25, 0.49, 0.25, 0.4854, 0.2968, 0.4516, 0.25, 0.4477, 0.2107, 0.4854, 0.2032, 0.49, 0.25, 0.4477, 0.2107, 0.4362, 0.1729, 0.4717, 0.1582, 0.4854, 0.2032, 0.4362, 0.1729, 0.4176, 0.138, 0.4496, 0.1167, 0.4717, 0.1582, 0.4176, 0.138, 0.3925, 0.1075, 0.4197, 0.08029, 0.4496, 0.1167, 0.3925, 0.1075, 0.362, 0.08239, 0.3833, 0.05045, 0.4197, 0.08029, 0.362, 0.08239, 0.3271, 0.06376, 0.3418, 0.02827, 0.3833, 0.05045, 0.3271, 0.06376, 0.2893, 0.05229, 0.2968, 0.01461, 0.3418, 0.02827, 0.2893, 0.05229, 0.25, 0.04841, 0.25, 0.01, 0.2968, 0.01461, 0.25, 0.04841, 0.2107, 0.05229, 0.2032, 0.01461, 0.25, 0.01, 0.2107, 0.05229, 0.1729, 0.06376, 0.1582, 0.02827, 0.2032, 0.01461, 0.1729, 0.06376, 0.138, 0.08239, 0.1167, 0.05045, 0.1582, 0.02827, 0.138, 0.08239, 0.1075, 0.1075, 0.08029, 0.08029, 0.1167, 0.05045, 0.1075, 0.1075, 0.08239, 0.138, 0.05045, 0.1167, 0.08029, 0.08029, 0.08239, 0.138, 0.06376, 0.1729, 0.02827, 0.1582, 0.05045, 0.1167, 0.06376, 0.1729, 0.05229, 0.2107, 0.01461, 0.2032, 0.02827, 0.1582, 0.05229, 0.2107, 0.04841, 0.25, 0.01, 0.25, 0.01461, 0.2032, 0.04841, 0.25, 0.05229, 0.2893, 0.01461, 0.2968, 0.01, 0.25, 0.05229, 0.2893, 0.06376, 0.3271, 0.02827, 0.3418, 0.01461, 0.2968, 0.06376, 0.3271, 0.08239, 0.362, 0.05045, 0.3833, 0.02827, 0.3418, 0.08239, 0.362, 0.1075, 0.3925, 0.08029, 0.4197, 0.05045, 0.3833, 0.1075, 0.3925, 0.138, 0.4176, 0.1167, 0.4496, 0.08029, 0.4197, 0.138, 0.4176, 0.1729, 0.4362, 0.1582, 0.4717, 0.1167, 0.4496, 0.1729, 0.4362, 0.2107, 0.4477, 0.2032, 0.4854, 0.1582, 0.4717, 0.2107, 0.4477, 0.25, 0.4516, 0.25, 0.49, 0.2032, 0.4854, 0.2893, 0.4477, 0.25, 0.4516, 0.2107, 0.4477, 0.1729, 0.4362, 0.138, 0.4176, 0.1075, 0.3925, 0.08239, 0.362, 0.06376, 0.3271, 0.05229, 0.2893, 0.04841, 0.25, 0.05229, 0.2107, 0.06376, 0.1729, 0.08239, 0.138, 0.1075, 0.1075, 0.138, 0.08239, 0.1729, 0.06376, 0.2107, 0.05229, 0.25, 0.04841, 0.2893, 0.05229, 0.3271, 0.06376, 0.362, 0.08239, 0.3925, 0.1075, 0.4176, 0.138, 0.4362, 0.1729, 0.4477, 0.2107, 0.4516, 0.25, 0.4477, 0.2893, 0.4362, 0.3271, 0.4176, 0.362, 0.3925, 0.3925, 0.362, 0.4176, 0.3271, 0.4362, 0.4362, 0.3271, 0.4176, 0.362, 0.4176, 0.362, 0.4362, 0.3271, 0.1075, 0.1075, 0.138, 0.08239, 0.138, 0.08239, 0.1075, 0.1075, 0.4477, 0.2893, 0.4362, 0.3271, 0.4362, 0.3271, 0.4477, 0.2893, 0.08239, 0.138, 0.1075, 0.1075, 0.1075, 0.1075, 0.08239, 0.138, 0.4516, 0.25, 0.4477, 0.2893, 0.4477, 0.2893, 0.4516, 0.25, 0.06376, 0.1729, 0.08239, 0.138, 0.08239, 0.138, 0.06376, 0.1729, 0.4477, 0.2107, 0.4516, 0.25, 0.4516, 0.25, 0.4477, 0.2107, 0.05229, 0.2107, 0.06376, 0.1729, 0.06376, 0.1729, 0.05229, 0.2107, 0.4362, 0.1729, 0.4477, 0.2107, 0.4477, 0.2107, 0.4362, 0.1729, 0.04841, 0.25, 0.05229, 0.2107, 0.05229, 0.2107, 0.04841, 0.25, 0.4176, 0.138, 0.4362, 0.1729, 0.4362, 0.1729, 0.4176, 0.138, 0.05229, 0.2893, 0.04841, 0.25, 0.04841, 0.25, 0.05229, 0.2893, 0.3925, 0.1075, 0.4176, 0.138, 0.4176, 0.138, 0.3925, 0.1075, 0.06376, 0.3271, 0.05229, 0.2893, 0.05229, 0.2893, 0.06376, 0.3271, 0.362, 0.08239, 0.3925, 0.1075, 0.3925, 0.1075, 0.362, 0.08239, 0.08239, 0.362, 0.06376, 0.3271, 0.06376, 0.3271, 0.08239, 0.362, 0.3271, 0.06376, 0.362, 0.08239, 0.362, 0.08239, 0.3271, 0.06376, 0.2893, 0.4477, 0.25, 0.4516, 0.25, 0.4516, 0.2893, 0.4477, 0.1075, 0.3925, 0.08239, 0.362, 0.08239, 0.362, 0.1075, 0.3925, 0.2893, 0.05229, 0.3271, 0.06376, 0.3271, 0.06376, 0.2893, 0.05229, 0.3271, 0.4362, 0.2893, 0.4477, 0.2893, 0.4477, 0.3271, 0.4362, 0.138, 0.4176, 0.1075, 0.3925, 0.1075, 0.3925, 0.138, 0.4176, 0.25, 0.04841, 0.2893, 0.05229, 0.2893, 0.05229, 0.25, 0.04841, 0.362, 0.4176, 0.3271, 0.4362, 0.3271, 0.4362, 0.362, 0.4176, 0.1729, 0.4362, 0.138, 0.4176, 0.138, 0.4176, 0.1729, 0.4362, 0.2107, 0.05229, 0.25, 0.04841, 0.25, 0.04841, 0.2107, 0.05229, 0.3925, 0.3925, 0.362, 0.4176, 0.362, 0.4176, 0.3925, 0.3925, 0.2107, 0.4477, 0.1729, 0.4362, 0.1729, 0.4362, 0.2107, 0.4477, 0.1729, 0.06376, 0.2107, 0.05229, 0.2107, 0.05229, 0.1729, 0.06376, 0.4176, 0.362, 0.3925, 0.3925, 0.3925, 0.3925, 0.4176, 0.362, 0.25, 0.4516, 0.2107, 0.4477, 0.2107, 0.4477, 0.25, 0.4516, 0.03125, 0.5, 0.03125, 0.9044, 0.0, 0.9044, 0.0, 0.5, 0.0625, 0.5, 0.0625, 0.9044, 0.03125, 0.9044, 0.03125, 0.5, 0.09375, 0.5, 0.09375, 0.9044, 0.0625, 0.9044, 0.0625, 0.5, 0.125, 0.5, 0.125, 0.9044, 0.09375, 0.9044, 0.09375, 0.5, 0.1562, 0.5, 0.1562, 0.9044, 0.125, 0.9044, 0.125, 0.5, 0.1875, 0.5, 0.1875, 0.9044, 0.1562, 0.9044, 0.1562, 0.5, 0.2188, 0.5, 0.2188, 0.9044, 0.1875, 0.9044, 0.1875, 0.5, 0.25, 0.5, 0.25, 0.9044, 0.2188, 0.9044, 0.2188, 0.5, 0.2812, 0.5, 0.2812, 0.9044, 0.25, 0.9044, 0.25, 0.5, 0.3125, 0.5, 0.3125, 0.9044, 0.2812, 0.9044, 0.2812, 0.5, 0.3438, 0.5, 0.3438, 0.9044, 0.3125, 0.9044, 0.3125, 0.5, 0.375, 0.5, 0.375, 0.9044, 0.3438, 0.9044, 0.3438, 0.5, 0.4062, 0.5, 0.4062, 0.9044, 0.375, 0.9044, 0.375, 0.5, 0.4375, 0.5, 0.4375, 0.9044, 0.4062, 0.9044, 0.4062, 0.5, 0.4688, 0.5, 0.4688, 0.9044, 0.4375, 0.9044, 0.4375, 0.5, 0.5, 0.5, 0.5, 0.9044, 0.4688, 0.9044, 0.4688, 0.5, 0.5312, 0.5, 0.5312, 0.9044, 0.5, 0.9044, 0.5, 0.5, 0.5625, 0.5, 0.5625, 0.9044, 0.5312, 0.9044, 0.5312, 0.5, 0.5938, 0.5, 0.5938, 0.9044, 0.5625, 0.9044, 0.5625, 0.5, 0.625, 0.5, 0.625, 0.9044, 0.5938, 0.9044, 0.5938, 0.5, 0.6562, 0.5, 0.6562, 0.9044, 0.625, 0.9044, 0.625, 0.5, 0.6875, 0.5, 0.6875, 0.9044, 0.6562, 0.9044, 0.6562, 0.5, 0.7188, 0.5, 0.7188, 0.9044, 0.6875, 0.9044, 0.6875, 0.5, 0.75, 0.5, 0.75, 0.9044, 0.7188, 0.9044, 0.7188, 0.5, 0.7812, 0.5, 0.7813, 0.9044, 0.75, 0.9044, 0.75, 0.5, 0.8125, 0.5, 0.8125, 0.9044, 0.7813, 0.9044, 0.7812, 0.5, 0.8438, 0.5, 0.8438, 0.9044, 0.8125, 0.9044, 0.8125, 0.5, 0.875, 0.5, 0.875, 0.9044, 0.8438, 0.9044, 0.8438, 0.5, 0.9062, 0.5, 0.9062, 0.9044, 0.875, 0.9044, 0.875, 0.5, 0.9375, 0.5, 0.9375, 0.9044, 0.9062, 0.9044, 0.9062, 0.5, 0.9688, 0.5, 0.9687, 0.9044, 0.9375, 0.9044, 0.9375, 0.5, 1.0, 0.5, 1.0, 0.9044, 0.9687, 0.9044, 0.9688, 0.5])
me_cylinder_001.materials.append(mat_material_009)
me_cylinder_001.materials.append(mat_material_008)
me_cylinder_001.update()
me_cylinder_002 = bpy.data.meshes.new('Cylinder.002')
me_cylinder_002.from_pydata([(0.0, 1.0, -1.0), (0.0, 0.8399, 3.978), (0.1951, 0.9808, -1.0), (0.1639, 0.8238, 3.978), (0.3827, 0.9239, -1.0), (0.3214, 0.776, 3.978), (0.5556, 0.8315, -1.0), (0.4666, 0.6984, 3.978), (0.7071, 0.7071, -1.0), (0.5939, 0.5939, 3.978), (0.8315, 0.5556, -1.0), (0.6984, 0.4666, 3.978), (0.9239, 0.3827, -1.0), (0.776, 0.3214, 3.978), (0.9808, 0.1951, -1.0), (0.8238, 0.1639, 3.978), (1.0, 0.0, -1.0), (0.8399, 0.0, 3.978), (0.9808, -0.1951, -1.0), (0.8238, -0.1639, 3.978), (0.9239, -0.3827, -1.0), (0.776, -0.3214, 3.978), (0.8315, -0.5556, -1.0), (0.6984, -0.4666, 3.978), (0.7071, -0.7071, -1.0), (0.5939, -0.5939, 3.978), (0.5556, -0.8315, -1.0), (0.4666, -0.6984, 3.978), (0.3827, -0.9239, -1.0), (0.3214, -0.776, 3.978), (0.1951, -0.9808, -1.0), (0.1639, -0.8238, 3.978), (0.0, -1.0, -1.0), (0.0, -0.8399, 3.978), (-0.1951, -0.9808, -1.0), (-0.1639, -0.8238, 3.978), (-0.3827, -0.9239, -1.0), (-0.3214, -0.776, 3.978), (-0.5556, -0.8315, -1.0), (-0.4666, -0.6984, 3.978), (-0.7071, -0.7071, -1.0), (-0.5939, -0.5939, 3.978), (-0.8315, -0.5556, -1.0), (-0.6984, -0.4666, 3.978), (-0.9239, -0.3827, -1.0), (-0.776, -0.3214, 3.978), (-0.9808, -0.1951, -1.0), (-0.8238, -0.1639, 3.978), (-1.0, 0.0, -1.0), (-0.8399, 0.0, 3.978), (-0.9808, 0.1951, -1.0), (-0.8238, 0.1639, 3.978), (-0.9239, 0.3827, -1.0), (-0.776, 0.3214, 3.978), (-0.8315, 0.5556, -1.0), (-0.6984, 0.4666, 3.978), (-0.7071, 0.7071, -1.0), (-0.5939, 0.5939, 3.978), (-0.5556, 0.8315, -1.0), (-0.4666, 0.6984, 3.978), (-0.3827, 0.9239, -1.0), (-0.3214, 0.776, 3.978), (-0.1951, 0.9808, -1.0), (-0.1639, 0.8238, 3.978), (0.1951, 0.9808, 3.978), (0.0, 1.0, 3.978), (0.3827, 0.9239, 3.978), (0.5556, 0.8315, 3.978), (0.7071, 0.7071, 3.978), (0.8315, 0.5556, 3.978), (0.9239, 0.3827, 3.978), (0.9808, 0.1951, 3.978), (1.0, 0.0, 3.978), (0.9808, -0.1951, 3.978), (0.9239, -0.3827, 3.978), (0.8315, -0.5556, 3.978), (0.7071, -0.7071, 3.978), (0.5556, -0.8315, 3.978), (0.3827, -0.9239, 3.978), (0.1951, -0.9808, 3.978), (0.0, -1.0, 3.978), (-0.1951, -0.9808, 3.978), (-0.3827, -0.9239, 3.978), (-0.5556, -0.8315, 3.978), (-0.7071, -0.7071, 3.978), (-0.8315, -0.5556, 3.978), (-0.9239, -0.3827, 3.978), (-0.9808, -0.1951, 3.978), (-1.0, 0.0, 3.978), (-0.9808, 0.1951, 3.978), (-0.9239, 0.3827, 3.978), (-0.8315, 0.5556, 3.978), (-0.7071, 0.7071, 3.978), (-0.5556, 0.8315, 3.978), (-0.3827, 0.9239, 3.978), (-0.1951, 0.9808, 3.978), (0.1639, 0.8238, 2.508), (-3.335e-10, 0.8399, 2.508), (0.3214, 0.776, 2.508), (0.4666, 0.6984, 2.508), (0.5939, 0.5939, 2.508), (0.6984, 0.4666, 2.508), (0.776, 0.3214, 2.508), (0.8238, 0.1639, 2.508), (0.8399, 0.0, 2.508), (0.8238, -0.1639, 2.508), (0.776, -0.3214, 2.508), (0.6984, -0.4666, 2.508), (0.5939, -0.5939, 2.508), (0.4666, -0.6984, 2.508), (0.3214, -0.776, 2.508), (0.1639, -0.8238, 2.508), (-3.335e-10, -0.8399, 2.508), (-0.1639, -0.8238, 2.508), (-0.3214, -0.776, 2.508), (-0.4666, -0.6984, 2.508), (-0.5939, -0.5939, 2.508), (-0.6984, -0.4666, 2.508), (-0.776, -0.3214, 2.508), (-0.8238, -0.1639, 2.508), (-0.8399, 0.0, 2.508), (-0.8238, 0.1639, 2.508), (-0.776, 0.3214, 2.508), (-0.6984, 0.4666, 2.508), (-0.5939, 0.5939, 2.508), (-0.4666, 0.6984, 2.508), (-0.3214, 0.776, 2.508), (-0.1639, 0.8238, 2.508), (0.0, 1.0, 3.027), (0.1951, 0.9808, 3.027), (0.3827, 0.9239, 3.027), (0.5556, 0.8315, 3.027), (0.7071, 0.7071, 3.027), (0.8315, 0.5556, 3.027), (0.9239, 0.3827, 3.027), (0.9808, 0.1951, 3.027), (1.0, 0.0, 3.027), (0.9808, -0.1951, 3.027), (0.9239, -0.3827, 3.027), (0.8315, -0.5556, 3.027), (0.7071, -0.7071, 3.027), (0.5556, -0.8315, 3.027), (0.3827, -0.9239, 3.027), (0.1951, -0.9808, 3.027), (0.0, -1.0, 3.027), (-0.1951, -0.9808, 3.027), (-0.3827, -0.9239, 3.027), (-0.5556, -0.8315, 3.027), (-0.7071, -0.7071, 3.027), (-0.8315, -0.5556, 3.027), (-0.9239, -0.3827, 3.027), (-0.9808, -0.1951, 3.027), (-1.0, 0.0, 3.027), (-0.9808, 0.1951, 3.027), (-0.9239, 0.3827, 3.027), (-0.8315, 0.5556, 3.027), (-0.7071, 0.7071, 3.027), (-0.5556, 0.8315, 3.027), (-0.3827, 0.9239, 3.027), (-0.1951, 0.9808, 3.027)], [], [(128, 65, 64, 129), (129, 64, 66, 130), (130, 66, 67, 131), (131, 67, 68, 132), (132, 68, 69, 133), (133, 69, 70, 134), (134, 70, 71, 135), (135, 71, 72, 136), (136, 72, 73, 137), (137, 73, 74, 138), (138, 74, 75, 139), (139, 75, 76, 140), (140, 76, 77, 141), (141, 77, 78, 142), (142, 78, 79, 143), (143, 79, 80, 144), (144, 80, 81, 145), (145, 81, 82, 146), (146, 82, 83, 147), (147, 83, 84, 148), (148, 84, 85, 149), (149, 85, 86, 150), (150, 86, 87, 151), (151, 87, 88, 152), (152, 88, 89, 153), (153, 89, 90, 154), (154, 90, 91, 155), (155, 91, 92, 156), (156, 92, 93, 157), (157, 93, 94, 158), (39, 37, 114, 115), (158, 94, 95, 159), (159, 95, 65, 128), (0, 2, 4, 6, 8, 10, 12, 14, 16, 18, 20, 22, 24, 26, 28, 30, 32, 34, 36, 38, 40, 42, 44, 46, 48, 50, 52, 54, 56, 58, 60, 62), (1, 3, 64, 65), (3, 5, 66, 64), (5, 7, 67, 66), (7, 9, 68, 67), (9, 11, 69, 68), (11, 13, 70, 69), (13, 15, 71, 70), (15, 17, 72, 71), (17, 19, 73, 72), (19, 21, 74, 73), (21, 23, 75, 74), (23, 25, 76, 75), (25, 27, 77, 76), (27, 29, 78, 77), (29, 31, 79, 78), (31, 33, 80, 79), (33, 35, 81, 80), (35, 37, 82, 81), (37, 39, 83, 82), (39, 41, 84, 83), (41, 43, 85, 84), (43, 45, 86, 85), (45, 47, 87, 86), (47, 49, 88, 87), (49, 51, 89, 88), (51, 53, 90, 89), (53, 55, 91, 90), (55, 57, 92, 91), (57, 59, 93, 92), (59, 61, 94, 93), (61, 63, 95, 94), (63, 1, 65, 95), (96, 97, 127, 126, 125, 124, 123, 122, 121, 120, 119, 118, 117, 116, 115, 114, 113, 112, 111, 110, 109, 108, 107, 106, 105, 104, 103, 102, 101, 100, 99, 98), (13, 11, 101, 102), (41, 39, 115, 116), (15, 13, 102, 103), (43, 41, 116, 117), (17, 15, 103, 104), (45, 43, 117, 118), (19, 17, 104, 105), (47, 45, 118, 119), (21, 19, 105, 106), (49, 47, 119, 120), (23, 21, 106, 107), (51, 49, 120, 121), (25, 23, 107, 108), (53, 51, 121, 122), (27, 25, 108, 109), (55, 53, 122, 123), (29, 27, 109, 110), (3, 1, 97, 96), (57, 55, 123, 124), (31, 29, 110, 111), (5, 3, 96, 98), (59, 57, 124, 125), (33, 31, 111, 112), (7, 5, 98, 99), (61, 59, 125, 126), (35, 33, 112, 113), (9, 7, 99, 100), (63, 61, 126, 127), (37, 35, 113, 114), (11, 9, 100, 101), (1, 63, 127, 97), (62, 159, 128, 0), (60, 158, 159, 62), (58, 157, 158, 60), (56, 156, 157, 58), (54, 155, 156, 56), (52, 154, 155, 54), (50, 153, 154, 52), (48, 152, 153, 50), (46, 151, 152, 48), (44, 150, 151, 46), (42, 149, 150, 44), (40, 148, 149, 42), (38, 147, 148, 40), (36, 146, 147, 38), (34, 145, 146, 36), (32, 144, 145, 34), (30, 143, 144, 32), (28, 142, 143, 30), (26, 141, 142, 28), (24, 140, 141, 26), (22, 139, 140, 24), (20, 138, 139, 22), (18, 137, 138, 20), (16, 136, 137, 18), (14, 135, 136, 16), (12, 134, 135, 14), (10, 133, 134, 12), (8, 132, 133, 10), (6, 131, 132, 8), (4, 130, 131, 6), (2, 129, 130, 4), (0, 128, 129, 2)])
me_cylinder_002.polygons.foreach_set('material_index', [0, 0, 0, 0, 0, 0, 0, 0, 0, 0, 0, 0, 0, 0, 0, 0, 0, 0, 0, 0, 0, 0, 0, 0, 0, 0, 0, 0, 0, 0, 0, 0, 0, 0, 0, 0, 0, 0, 0, 0, 0, 0, 0, 0, 0, 0, 0, 0, 0, 0, 0, 0, 0, 0, 0, 0, 0, 0, 0, 0, 0, 0, 0, 0, 0, 0, 1, 0, 0, 0, 0, 0, 0, 0, 0, 0, 0, 0, 0, 0, 0, 0, 0, 0, 0, 0, 0, 0, 0, 0, 0, 0, 0, 0, 0, 0, 0, 0, 0, 0, 0, 0, 0, 0, 0, 0, 0, 0, 0, 0, 0, 0, 0, 0, 0, 0, 0, 0, 0, 0, 0, 0, 0, 0, 0, 0, 0, 0, 0, 0])
_uv = me_cylinder_002.uv_layers.new(name='UVMap')
_uv.uv.foreach_set('vector', [1.0, 0.9044, 1.0, 1.0, 0.9688, 1.0, 0.9687, 0.9044, 0.9687, 0.9044, 0.9688, 1.0, 0.9375, 1.0, 0.9375, 0.9044, 0.9375, 0.9044, 0.9375, 1.0, 0.9062, 1.0, 0.9062, 0.9044, 0.9062, 0.9044, 0.9062, 1.0, 0.875, 1.0, 0.875, 0.9044, 0.875, 0.9044, 0.875, 1.0, 0.8438, 1.0, 0.8438, 0.9044, 0.8438, 0.9044, 0.8438, 1.0, 0.8125, 1.0, 0.8125, 0.9044, 0.8125, 0.9044, 0.8125, 1.0, 0.7812, 1.0, 0.7813, 0.9044, 0.7813, 0.9044, 0.7812, 1.0, 0.75, 1.0, 0.75, 0.9044, 0.75, 0.9044, 0.75, 1.0, 0.7188, 1.0, 0.7188, 0.9044, 0.7188, 0.9044, 0.7188, 1.0, 0.6875, 1.0, 0.6875, 0.9044, 0.6875, 0.9044, 0.6875, 1.0, 0.6562, 1.0, 0.6562, 0.9044, 0.6562, 0.9044, 0.6562, 1.0, 0.625, 1.0, 0.625, 0.9044, 0.625, 0.9044, 0.625, 1.0, 0.5938, 1.0, 0.5938, 0.9044, 0.5938, 0.9044, 0.5938, 1.0, 0.5625, 1.0, 0.5625, 0.9044, 0.5625, 0.9044, 0.5625, 1.0, 0.5312, 1.0, 0.5312, 0.9044, 0.5312, 0.9044, 0.5312, 1.0, 0.5, 1.0, 0.5, 0.9044, 0.5, 0.9044, 0.5, 1.0, 0.4688, 1.0, 0.4688, 0.9044, 0.4688, 0.9044, 0.4688, 1.0, 0.4375, 1.0, 0.4375, 0.9044, 0.4375, 0.9044, 0.4375, 1.0, 0.4062, 1.0, 0.4062, 0.9044, 0.4062, 0.9044, 0.4062, 1.0, 0.375, 1.0, 0.375, 0.9044, 0.375, 0.9044, 0.375, 1.0, 0.3438, 1.0, 0.3438, 0.9044, 0.3438, 0.9044, 0.3438, 1.0, 0.3125, 1.0, 0.3125, 0.9044, 0.3125, 0.9044, 0.3125, 1.0, 0.2812, 1.0, 0.2812, 0.9044, 0.2812, 0.9044, 0.2812, 1.0, 0.25, 1.0, 0.25, 0.9044, 0.25, 0.9044, 0.25, 1.0, 0.2188, 1.0, 0.2188, 0.9044, 0.2188, 0.9044, 0.2188, 1.0, 0.1875, 1.0, 0.1875, 0.9044, 0.1875, 0.9044, 0.1875, 1.0, 0.1562, 1.0, 0.1562, 0.9044, 0.1562, 0.9044, 0.1562, 1.0, 0.125, 1.0, 0.125, 0.9044, 0.125, 0.9044, 0.125, 1.0, 0.09375, 1.0, 0.09375, 0.9044, 0.09375, 0.9044, 0.09375, 1.0, 0.0625, 1.0, 0.0625, 0.9044, 0.138, 0.08239, 0.1729, 0.06376, 0.1729, 0.06376, 0.138, 0.08239, 0.0625, 0.9044, 0.0625, 1.0, 0.03125, 1.0, 0.03125, 0.9044, 0.03125, 0.9044, 0.03125, 1.0, 0.0, 1.0, 0.0, 0.9044, 0.75, 0.49, 0.7968, 0.4854, 0.8418, 0.4717, 0.8833, 0.4496, 0.9197, 0.4197, 0.9496, 0.3833, 0.9717, 0.3418, 0.9854, 0.2968, 0.99, 0.25, 0.9854, 0.2032, 0.9717, 0.1582, 0.9496, 0.1167, 0.9197, 0.08029, 0.8833, 0.05045, 0.8418, 0.02827, 0.7968, 0.01461, 0.75, 0.01, 0.7032, 0.01461, 0.6582, 0.02827, 0.6167, 0.05045, 0.5803, 0.08029, 0.5504, 0.1167, 0.5283, 0.1582, 0.5146, 0.2032, 0.51, 0.25, 0.5146, 0.2968, 0.5283, 0.3418, 0.5504, 0.3833, 0.5803, 0.4197, 0.6167, 0.4496, 0.6582, 0.4717, 0.7032, 0.4854, 0.25, 0.4516, 0.2893, 0.4477, 0.2968, 0.4854, 0.25, 0.49, 0.2893, 0.4477, 0.3271, 0.4362, 0.3418, 0.4717, 0.2968, 0.4854, 0.3271, 0.4362, 0.362, 0.4176, 0.3833, 0.4496, 0.3418, 0.4717, 0.362, 0.4176, 0.3925, 0.3925, 0.4197, 0.4197, 0.3833, 0.4496, 0.3925, 0.3925, 0.4176, 0.362, 0.4496, 0.3833, 0.4197, 0.4197, 0.4176, 0.362, 0.4362, 0.3271, 0.4717, 0.3418, 0.4496, 0.3833, 0.4362, 0.3271, 0.4477, 0.2893, 0.4854, 0.2968, 0.4717, 0.3418, 0.4477, 0.2893, 0.4516, 0.25, 0.49, 0.25, 0.4854, 0.2968, 0.4516, 0.25, 0.4477, 0.2107, 0.4854, 0.2032, 0.49, 0.25, 0.4477, 0.2107, 0.4362, 0.1729, 0.4717, 0.1582, 0.4854, 0.2032, 0.4362, 0.1729, 0.4176, 0.138, 0.4496, 0.1167, 0.4717, 0.1582, 0.4176, 0.138, 0.3925, 0.1075, 0.4197, 0.08029, 0.4496, 0.1167, 0.3925, 0.1075, 0.362, 0.08239, 0.3833, 0.05045, 0.4197, 0.08029, 0.362, 0.08239, 0.3271, 0.06376, 0.3418, 0.02827, 0.3833, 0.05045, 0.3271, 0.06376, 0.2893, 0.05229, 0.2968, 0.01461, 0.3418, 0.02827, 0.2893, 0.05229, 0.25, 0.04841, 0.25, 0.01, 0.2968, 0.01461, 0.25, 0.04841, 0.2107, 0.05229, 0.2032, 0.01461, 0.25, 0.01, 0.2107, 0.05229, 0.1729, 0.06376, 0.1582, 0.02827, 0.2032, 0.01461, 0.1729, 0.06376, 0.138, 0.08239, 0.1167, 0.05045, 0.1582, 0.02827, 0.138, 0.08239, 0.1075, 0.1075, 0.08029, 0.08029, 0.1167, 0.05045, 0.1075, 0.1075, 0.08239, 0.138, 0.05045, 0.1167, 0.08029, 0.08029, 0.08239, 0.138, 0.06376, 0.1729, 0.02827, 0.1582, 0.05045, 0.1167, 0.06376, 0.1729, 0.05229, 0.2107, 0.01461, 0.2032, 0.02827, 0.1582, 0.05229, 0.2107, 0.04841, 0.25, 0.01, 0.25, 0.01461, 0.2032, 0.04841, 0.25, 0.05229, 0.2893, 0.01461, 0.2968, 0.01, 0.25, 0.05229, 0.2893, 0.06376, 0.3271, 0.02827, 0.3418, 0.01461, 0.2968, 0.06376, 0.3271, 0.08239, 0.362, 0.05045, 0.3833, 0.02827, 0.3418, 0.08239, 0.362, 0.1075, 0.3925, 0.08029, 0.4197, 0.05045, 0.3833, 0.1075, 0.3925, 0.138, 0.4176, 0.1167, 0.4496, 0.08029, 0.4197, 0.138, 0.4176, 0.1729, 0.4362, 0.1582, 0.4717, 0.1167, 0.4496, 0.1729, 0.4362, 0.2107, 0.4477, 0.2032, 0.4854, 0.1582, 0.4717, 0.2107, 0.4477, 0.25, 0.4516, 0.25, 0.49, 0.2032, 0.4854, 0.2893, 0.4477, 0.25, 0.4516, 0.2107, 0.4477, 0.1729, 0.4362, 0.138, 0.4176, 0.1075, 0.3925, 0.08239, 0.362, 0.06376, 0.3271, 0.05229, 0.2893, 0.04841, 0.25, 0.05229, 0.2107, 0.06376, 0.1729, 0.08239, 0.138, 0.1075, 0.1075, 0.138, 0.08239, 0.1729, 0.06376, 0.2107, 0.05229, 0.25, 0.04841, 0.2893, 0.05229, 0.3271, 0.06376, 0.362, 0.08239, 0.3925, 0.1075, 0.4176, 0.138, 0.4362, 0.1729, 0.4477, 0.2107, 0.4516, 0.25, 0.4477, 0.2893, 0.4362, 0.3271, 0.4176, 0.362, 0.3925, 0.3925, 0.362, 0.4176, 0.3271, 0.4362, 0.4362, 0.3271, 0.4176, 0.362, 0.4176, 0.362, 0.4362, 0.3271, 0.1075, 0.1075, 0.138, 0.08239, 0.138, 0.08239, 0.1075, 0.1075, 0.4477, 0.2893, 0.4362, 0.3271, 0.4362, 0.3271, 0.4477, 0.2893, 0.08239, 0.138, 0.1075, 0.1075, 0.1075, 0.1075, 0.08239, 0.138, 0.4516, 0.25, 0.4477, 0.2893, 0.4477, 0.2893, 0.4516, 0.25, 0.06376, 0.1729, 0.08239, 0.138, 0.08239, 0.138, 0.06376, 0.1729, 0.4477, 0.2107, 0.4516, 0.25, 0.4516, 0.25, 0.4477, 0.2107, 0.05229, 0.2107, 0.06376, 0.1729, 0.06376, 0.1729, 0.05229, 0.2107, 0.4362, 0.1729, 0.4477, 0.2107, 0.4477, 0.2107, 0.4362, 0.1729, 0.04841, 0.25, 0.05229, 0.2107, 0.05229, 0.2107, 0.04841, 0.25, 0.4176, 0.138, 0.4362, 0.1729, 0.4362, 0.1729, 0.4176, 0.138, 0.05229, 0.2893, 0.04841, 0.25, 0.04841, 0.25, 0.05229, 0.2893, 0.3925, 0.1075, 0.4176, 0.138, 0.4176, 0.138, 0.3925, 0.1075, 0.06376, 0.3271, 0.05229, 0.2893, 0.05229, 0.2893, 0.06376, 0.3271, 0.362, 0.08239, 0.3925, 0.1075, 0.3925, 0.1075, 0.362, 0.08239, 0.08239, 0.362, 0.06376, 0.3271, 0.06376, 0.3271, 0.08239, 0.362, 0.3271, 0.06376, 0.362, 0.08239, 0.362, 0.08239, 0.3271, 0.06376, 0.2893, 0.4477, 0.25, 0.4516, 0.25, 0.4516, 0.2893, 0.4477, 0.1075, 0.3925, 0.08239, 0.362, 0.08239, 0.362, 0.1075, 0.3925, 0.2893, 0.05229, 0.3271, 0.06376, 0.3271, 0.06376, 0.2893, 0.05229, 0.3271, 0.4362, 0.2893, 0.4477, 0.2893, 0.4477, 0.3271, 0.4362, 0.138, 0.4176, 0.1075, 0.3925, 0.1075, 0.3925, 0.138, 0.4176, 0.25, 0.04841, 0.2893, 0.05229, 0.2893, 0.05229, 0.25, 0.04841, 0.362, 0.4176, 0.3271, 0.4362, 0.3271, 0.4362, 0.362, 0.4176, 0.1729, 0.4362, 0.138, 0.4176, 0.138, 0.4176, 0.1729, 0.4362, 0.2107, 0.05229, 0.25, 0.04841, 0.25, 0.04841, 0.2107, 0.05229, 0.3925, 0.3925, 0.362, 0.4176, 0.362, 0.4176, 0.3925, 0.3925, 0.2107, 0.4477, 0.1729, 0.4362, 0.1729, 0.4362, 0.2107, 0.4477, 0.1729, 0.06376, 0.2107, 0.05229, 0.2107, 0.05229, 0.1729, 0.06376, 0.4176, 0.362, 0.3925, 0.3925, 0.3925, 0.3925, 0.4176, 0.362, 0.25, 0.4516, 0.2107, 0.4477, 0.2107, 0.4477, 0.25, 0.4516, 0.03125, 0.5, 0.03125, 0.9044, 0.0, 0.9044, 0.0, 0.5, 0.0625, 0.5, 0.0625, 0.9044, 0.03125, 0.9044, 0.03125, 0.5, 0.09375, 0.5, 0.09375, 0.9044, 0.0625, 0.9044, 0.0625, 0.5, 0.125, 0.5, 0.125, 0.9044, 0.09375, 0.9044, 0.09375, 0.5, 0.1562, 0.5, 0.1562, 0.9044, 0.125, 0.9044, 0.125, 0.5, 0.1875, 0.5, 0.1875, 0.9044, 0.1562, 0.9044, 0.1562, 0.5, 0.2188, 0.5, 0.2188, 0.9044, 0.1875, 0.9044, 0.1875, 0.5, 0.25, 0.5, 0.25, 0.9044, 0.2188, 0.9044, 0.2188, 0.5, 0.2812, 0.5, 0.2812, 0.9044, 0.25, 0.9044, 0.25, 0.5, 0.3125, 0.5, 0.3125, 0.9044, 0.2812, 0.9044, 0.2812, 0.5, 0.3438, 0.5, 0.3438, 0.9044, 0.3125, 0.9044, 0.3125, 0.5, 0.375, 0.5, 0.375, 0.9044, 0.3438, 0.9044, 0.3438, 0.5, 0.4062, 0.5, 0.4062, 0.9044, 0.375, 0.9044, 0.375, 0.5, 0.4375, 0.5, 0.4375, 0.9044, 0.4062, 0.9044, 0.4062, 0.5, 0.4688, 0.5, 0.4688, 0.9044, 0.4375, 0.9044, 0.4375, 0.5, 0.5, 0.5, 0.5, 0.9044, 0.4688, 0.9044, 0.4688, 0.5, 0.5312, 0.5, 0.5312, 0.9044, 0.5, 0.9044, 0.5, 0.5, 0.5625, 0.5, 0.5625, 0.9044, 0.5312, 0.9044, 0.5312, 0.5, 0.5938, 0.5, 0.5938, 0.9044, 0.5625, 0.9044, 0.5625, 0.5, 0.625, 0.5, 0.625, 0.9044, 0.5938, 0.9044, 0.5938, 0.5, 0.6562, 0.5, 0.6562, 0.9044, 0.625, 0.9044, 0.625, 0.5, 0.6875, 0.5, 0.6875, 0.9044, 0.6562, 0.9044, 0.6562, 0.5, 0.7188, 0.5, 0.7188, 0.9044, 0.6875, 0.9044, 0.6875, 0.5, 0.75, 0.5, 0.75, 0.9044, 0.7188, 0.9044, 0.7188, 0.5, 0.7812, 0.5, 0.7813, 0.9044, 0.75, 0.9044, 0.75, 0.5, 0.8125, 0.5, 0.8125, 0.9044, 0.7813, 0.9044, 0.7812, 0.5, 0.8438, 0.5, 0.8438, 0.9044, 0.8125, 0.9044, 0.8125, 0.5, 0.875, 0.5, 0.875, 0.9044, 0.8438, 0.9044, 0.8438, 0.5, 0.9062, 0.5, 0.9062, 0.9044, 0.875, 0.9044, 0.875, 0.5, 0.9375, 0.5, 0.9375, 0.9044, 0.9062, 0.9044, 0.9062, 0.5, 0.9688, 0.5, 0.9687, 0.9044, 0.9375, 0.9044, 0.9375, 0.5, 1.0, 0.5, 1.0, 0.9044, 0.9687, 0.9044, 0.9688, 0.5])
me_cylinder_002.materials.append(mat_material_015)
me_cylinder_002.materials.append(mat_material_010)
me_cylinder_002.update()

# ---- objects
ob_treebase_lod0 = bpy.data.objects.new('TreeBase_LOD0', me_cylinder)
ob_treebase_lod1 = bpy.data.objects.new('TreeBase_LOD1', me_cylinder_001)
ob_treebase_lod2 = bpy.data.objects.new('TreeBase_LOD2', me_cylinder_002)

# ---- transforms, parenting, visibility, modifiers, constraints
ob_treebase_lod0.location = (0.0, 0.0, 0.0)
ob_treebase_lod0.scale = (1.0, 1.0, 0.06474)
ob_treebase_lod1.location = (0.0, 0.0, 0.0)
ob_treebase_lod1.scale = (1.0, 1.0, 0.06474)
_m = ob_treebase_lod1.modifiers.new('Decimate', 'DECIMATE')
_m.ratio = 0.5102
ob_treebase_lod2.location = (0.0, 0.0, 0.0)
ob_treebase_lod2.scale = (1.0, 1.0, 0.06474)
_m = ob_treebase_lod2.modifiers.new('Decimate', 'DECIMATE')
_m.ratio = 0.1633

# ---- collection membership
col_collection.objects.link(ob_treebase_lod0)
col_collection.objects.link(ob_treebase_lod1)
col_collection.objects.link(ob_treebase_lod2)

# ---- scene / render settings (as saved in the file)
scene.frame_start = 1; scene.frame_end = 250; scene.frame_set(1)
scene.render.engine = 'BLENDER_EEVEE_NEXT'
scene.cycles.use_denoising = False
scene.cycles.samples = 128
scene.cycles.sampling_pattern = 'TABULATED_SOBOL'
scene.cycles.use_adaptive_sampling = False
scene.cycles.use_light_tree = False
scene.view_settings.view_transform = 'Filmic'
bpy.context.view_layer.update()

# ---- added for rendering (the .blend has no active camera and no usable light): camera, sun
cam_auto = bpy.data.cameras.new('AutoCamera')
cam_auto.lens = 50.0
cam_auto.sensor_width = 36.0
cam_auto.clip_end = 1000.0
ob_auto_camera = bpy.data.objects.new('AutoCamera', cam_auto)
scene.collection.objects.link(ob_auto_camera)
ob_auto_camera.location = (2.66463, -3.19756, 2.22812)
ob_auto_camera.rotation_euler = (1.09748, -7.21219e-08, 0.694738)
scene.camera = ob_auto_camera
light_auto_sun = bpy.data.lights.new('AutoSun', 'SUN')
light_auto_sun.energy = 3.0
light_auto_sun.angle = 0.0523599
ob_auto_sun = bpy.data.objects.new('AutoSun', light_auto_sun)
scene.collection.objects.link(ob_auto_sun)
ob_auto_sun.rotation_euler = (0.872665, 0.174533, 0.523599)
bpy.context.view_layer.update()
